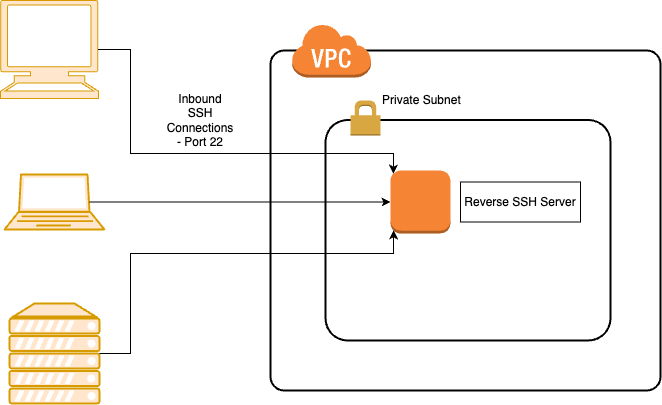

The diagram above was exported from draw.io. Its source (the exported page's mxGraphModel, read from the mxfile embedded in the PNG):
<mxGraphModel dx="954" dy="606" grid="1" gridSize="10" guides="1" tooltips="1" connect="1" arrows="1" fold="1" page="1" pageScale="1" pageWidth="1100" pageHeight="850" background="#ffffff" math="0" shadow="0">
  <root>
    <mxCell id="0" />
    <mxCell id="1" parent="0" />
    <mxCell id="6d17579d09794128-4" value="" style="rounded=1;arcSize=4;dashed=0;strokeColor=#000000;fillColor=none;gradientColor=none;strokeWidth=2;shadow=0;comic=0;fontFamily=Verdana;fontSize=12;fontColor=#000000;html=1;" parent="1" vertex="1">
      <mxGeometry x="430" y="377" width="390" height="340" as="geometry" />
    </mxCell>
    <mxCell id="6d17579d09794128-28" style="edgeStyle=orthogonalEdgeStyle;rounded=0;html=1;labelBackgroundColor=none;strokeWidth=1;fontFamily=Verdana;fontSize=12;" parent="1" edge="1">
      <mxGeometry relative="1" as="geometry">
        <Array as="points">
          <mxPoint x="860" y="574" />
          <mxPoint x="860" y="574" />
        </Array>
        <mxPoint x="762.5" y="574" as="sourcePoint" />
      </mxGeometry>
    </mxCell>
    <mxCell id="6d17579d09794128-29" style="edgeStyle=orthogonalEdgeStyle;rounded=0;html=1;labelBackgroundColor=none;strokeWidth=1;fontFamily=Verdana;fontSize=12;" parent="1" edge="1">
      <mxGeometry relative="1" as="geometry">
        <mxPoint x="716" y="573.5" as="sourcePoint" />
      </mxGeometry>
    </mxCell>
    <mxCell id="6d17579d09794128-36" style="edgeStyle=orthogonalEdgeStyle;rounded=0;html=1;labelBackgroundColor=none;strokeWidth=1;fontFamily=Verdana;fontSize=12;" parent="1" edge="1">
      <mxGeometry relative="1" as="geometry">
        <mxPoint x="449" y="573.5" as="sourcePoint" />
      </mxGeometry>
    </mxCell>
    <mxCell id="6d17579d09794128-30" style="edgeStyle=orthogonalEdgeStyle;rounded=0;html=1;labelBackgroundColor=none;strokeWidth=1;fontFamily=Verdana;fontSize=12;" parent="1" edge="1">
      <mxGeometry relative="1" as="geometry">
        <mxPoint x="580" y="573.5" as="sourcePoint" />
      </mxGeometry>
    </mxCell>
    <mxCell id="jfKH6r1La6HG0Xw_OyZM-2" value="" style="outlineConnect=0;dashed=0;verticalLabelPosition=bottom;verticalAlign=top;align=center;html=1;shape=mxgraph.aws3.virtual_private_cloud;fillColor=#F58534;gradientColor=none;" parent="1" vertex="1">
      <mxGeometry x="451" y="350" width="79.5" height="54" as="geometry" />
    </mxCell>
    <mxCell id="jfKH6r1La6HG0Xw_OyZM-6" value="" style="rounded=1;arcSize=10;dashed=0;strokeColor=#000000;fillColor=none;gradientColor=none;strokeWidth=2;" parent="1" vertex="1">
      <mxGeometry x="485" y="446.5" width="285" height="220.5" as="geometry" />
    </mxCell>
    <mxCell id="jfKH6r1La6HG0Xw_OyZM-7" value="" style="dashed=0;html=1;shape=mxgraph.aws3.permissions;fillColor=#D9A741;gradientColor=none;dashed=0;" parent="1" vertex="1">
      <mxGeometry x="510" y="427" width="30" height="35" as="geometry" />
    </mxCell>
    <mxCell id="jfKH6r1La6HG0Xw_OyZM-14" value="Private&amp;nbsp;Subnet&lt;br&gt;" style="text;html=1;resizable=0;points=[];autosize=1;align=left;verticalAlign=top;spacingTop=-4;" parent="1" vertex="1">
      <mxGeometry x="540" y="417" width="90" height="20" as="geometry" />
    </mxCell>
    <mxCell id="NzEpHzMm3wNQZrzRg9xH-1" value="" style="outlineConnect=0;dashed=0;verticalLabelPosition=bottom;verticalAlign=top;align=center;html=1;shape=mxgraph.aws3.instance;fillColor=#F58534;gradientColor=none;" vertex="1" parent="1">
      <mxGeometry x="550" y="497" width="60" height="63" as="geometry" />
    </mxCell>
    <mxCell id="NzEpHzMm3wNQZrzRg9xH-3" value="Reverse SSH Server" style="fontStyle=0;html=1;whiteSpace=wrap;" vertex="1" parent="1">
      <mxGeometry x="620" y="508.5" width="120" height="40" as="geometry" />
    </mxCell>
    <mxCell id="NzEpHzMm3wNQZrzRg9xH-4" value="" style="shape=mxgraph.signs.tech.computer;html=1;pointerEvents=1;fillColor=#ffe6cc;strokeColor=#d79b00;verticalLabelPosition=bottom;verticalAlign=top;align=center;" vertex="1" parent="1">
      <mxGeometry x="160" y="327" width="98" height="98" as="geometry" />
    </mxCell>
    <mxCell id="NzEpHzMm3wNQZrzRg9xH-5" value="" style="verticalAlign=top;verticalLabelPosition=bottom;labelPosition=center;align=center;html=1;outlineConnect=0;fillColor=#ffe6cc;strokeColor=#d79b00;gradientDirection=north;strokeWidth=2;shape=mxgraph.networks.laptop;" vertex="1" parent="1">
      <mxGeometry x="164" y="501" width="100" height="55" as="geometry" />
    </mxCell>
    <mxCell id="NzEpHzMm3wNQZrzRg9xH-6" value="" style="verticalAlign=top;verticalLabelPosition=bottom;labelPosition=center;align=center;html=1;outlineConnect=0;fillColor=#ffe6cc;strokeColor=#d79b00;gradientDirection=north;strokeWidth=2;shape=mxgraph.networks.server;" vertex="1" parent="1">
      <mxGeometry x="169" y="630" width="90" height="100" as="geometry" />
    </mxCell>
    <mxCell id="NzEpHzMm3wNQZrzRg9xH-7" style="edgeStyle=orthogonalEdgeStyle;rounded=0;orthogonalLoop=1;jettySize=auto;html=1;entryX=0.05;entryY=0.05;entryDx=0;entryDy=0;entryPerimeter=0;exitX=0.995;exitY=0.5;exitDx=0;exitDy=0;exitPerimeter=0;" edge="1" parent="1" source="NzEpHzMm3wNQZrzRg9xH-4" target="NzEpHzMm3wNQZrzRg9xH-1">
      <mxGeometry relative="1" as="geometry">
        <Array as="points">
          <mxPoint x="290" y="376" />
          <mxPoint x="290" y="480" />
          <mxPoint x="553" y="480" />
        </Array>
      </mxGeometry>
    </mxCell>
    <mxCell id="NzEpHzMm3wNQZrzRg9xH-8" style="edgeStyle=orthogonalEdgeStyle;rounded=0;orthogonalLoop=1;jettySize=auto;html=1;exitX=0.85;exitY=0.5;exitDx=0;exitDy=0;exitPerimeter=0;entryX=0;entryY=0.5;entryDx=0;entryDy=0;entryPerimeter=0;" edge="1" parent="1" source="NzEpHzMm3wNQZrzRg9xH-5" target="NzEpHzMm3wNQZrzRg9xH-1">
      <mxGeometry relative="1" as="geometry" />
    </mxCell>
    <mxCell id="NzEpHzMm3wNQZrzRg9xH-9" style="edgeStyle=orthogonalEdgeStyle;rounded=0;orthogonalLoop=1;jettySize=auto;html=1;entryX=0.05;entryY=0.95;entryDx=0;entryDy=0;entryPerimeter=0;" edge="1" parent="1" source="NzEpHzMm3wNQZrzRg9xH-6" target="NzEpHzMm3wNQZrzRg9xH-1">
      <mxGeometry relative="1" as="geometry">
        <Array as="points">
          <mxPoint x="290" y="680" />
          <mxPoint x="290" y="580" />
          <mxPoint x="553" y="580" />
        </Array>
      </mxGeometry>
    </mxCell>
    <mxCell id="NzEpHzMm3wNQZrzRg9xH-10" value="Inbound SSH Connections - Port 22" style="text;html=1;align=center;verticalAlign=middle;whiteSpace=wrap;rounded=0;" vertex="1" parent="1">
      <mxGeometry x="330" y="432" width="60" height="30" as="geometry" />
    </mxCell>
  </root>
</mxGraphModel>